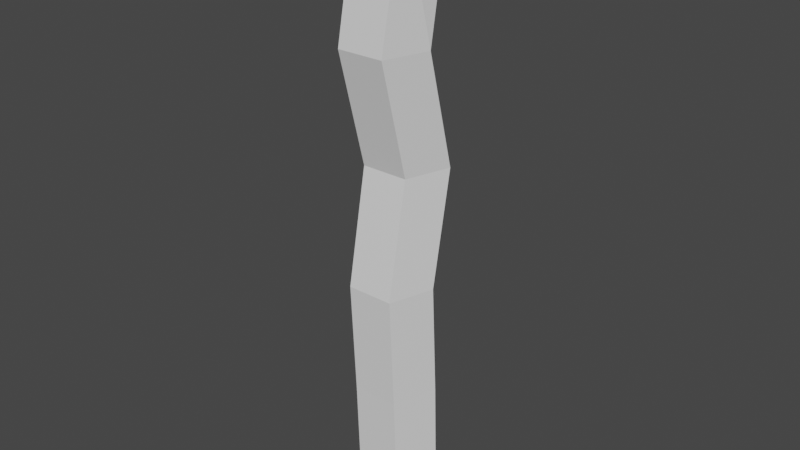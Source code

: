 # Source: Branch.blend  (saved by Blender 3.3.6; exported with 4.5.12 LTS)
import bpy
from mathutils import Matrix  # noqa: F401  (used for matrix-valued properties, if any)

bpy.ops.wm.read_factory_settings(use_empty=True)
scene = bpy.context.scene
scene.name = 'Scene'

# ---- collections
col_collection = bpy.data.collections.new('Collection'); scene.collection.children.link(col_collection)

# ---- world
world_world = bpy.data.worlds.new('World'); scene.world = world_world
world_world.use_nodes = True; world_world.node_tree.nodes.clear()
_N = world_world.node_tree.nodes; _L = world_world.node_tree.links
n0 = _N.new('ShaderNodeOutputWorld'); n0.name = 'World Output'; n0.location = (300, 300)
n1 = _N.new('ShaderNodeBackground'); n1.name = 'Background'; n1.location = (10, 300)
n1.inputs[0].default_value = (0.05088, 0.05088, 0.05088, 1.0)
_L.new(n1.outputs[0], n0.inputs[0])
n0.is_active_output = True
world_world.color = (0.05088, 0.05088, 0.05088)
world_world.use_sun_shadow = False
world_world.sun_shadow_jitter_overblur = 0.0

# ---- meshes
me_cylinder = bpy.data.meshes.new('Cylinder')
me_cylinder.from_pydata([(0.0, 1.0, -1.541), (0.0, 1.0, 12.99), (0.9511, 0.309, -1.541), (0.9511, 0.309, 12.99), (0.5878, -0.809, -1.0), (0.7704, -0.809, 13.72), (-0.5878, -0.809, -1.0), (-0.4051, -0.809, 13.72), (-0.9511, 0.309, -1.0), (-0.9511, 0.309, 13.32), (0.0, 0.8951, 1.865), (0.0, 0.7498, 4.73), (0.0, 1.299, 7.594), (0.0, 0.5463, 10.46), (0.9511, -0.1447, 10.46), (0.9511, 0.6085, 7.594), (0.9511, 0.0588, 4.73), (0.9511, 0.2041, 1.865), (0.5878, -1.263, 10.46), (0.5878, -0.515, 7.594), (0.5878, -1.059, 4.73), (0.5878, -0.9139, 1.865), (-0.5878, -1.263, 10.46), (-0.5878, -0.515, 7.594), (-0.5878, -1.059, 4.73), (-0.5878, -0.9139, 1.865), (-0.9511, -0.1447, 10.46), (-0.9511, 0.603, 7.594), (-0.9511, 0.0588, 4.73), (-0.9511, 0.2041, 1.865)], [], [(13, 1, 3, 14), (14, 3, 5, 18), (18, 5, 7, 22), (3, 1, 9, 7, 5), (22, 7, 9, 26), (26, 9, 1, 13), (0, 2, 4, 6, 8), (8, 29, 10, 0), (29, 28, 11, 10), (28, 27, 12, 11), (27, 26, 13, 12), (6, 25, 29, 8), (25, 24, 28, 29), (24, 23, 27, 28), (23, 22, 26, 27), (4, 21, 25, 6), (21, 20, 24, 25), (20, 19, 23, 24), (19, 18, 22, 23), (2, 17, 21, 4), (17, 16, 20, 21), (16, 15, 19, 20), (15, 14, 18, 19), (0, 10, 17, 2), (10, 11, 16, 17), (11, 12, 15, 16), (12, 13, 14, 15)])
_uv = me_cylinder.uv_layers.new(name='UVMap')
_uv.uv.foreach_set('vector', [1.0, 0.9, 1.0, 1.0, 0.8, 1.0, 0.8, 0.9, 0.8, 0.9, 0.8, 1.0, 0.6, 1.0, 0.6, 0.9, 0.6, 0.9, 0.6, 1.0, 0.4, 1.0, 0.4, 0.9, 0.4783, 0.3242, 0.25, 0.49, 0.02175, 0.3242, 0.1089, 0.05584, 0.3911, 0.05584, 0.4, 0.9, 0.4, 1.0, 0.2, 1.0, 0.2, 0.9, 0.2, 0.9, 0.2, 1.0, 2.98e-08, 1.0, 2.98e-08, 0.9, 0.75, 0.49, 0.9783, 0.3242, 0.8911, 0.05584, 0.6089, 0.05584, 0.5217, 0.3242, 0.2, 0.5, 0.2, 0.6, 2.98e-08, 0.6, 2.98e-08, 0.5, 0.2, 0.6, 0.2, 0.7, 2.98e-08, 0.7, 2.98e-08, 0.6, 0.2, 0.7, 0.2, 0.8, 2.98e-08, 0.8, 2.98e-08, 0.7, 0.2, 0.8, 0.2, 0.9, 2.98e-08, 0.9, 2.98e-08, 0.8, 0.4, 0.5, 0.4, 0.6, 0.2, 0.6, 0.2, 0.5, 0.4, 0.6, 0.4, 0.7, 0.2, 0.7, 0.2, 0.6, 0.4, 0.7, 0.4, 0.8, 0.2, 0.8, 0.2, 0.7, 0.4, 0.8, 0.4, 0.9, 0.2, 0.9, 0.2, 0.8, 0.6, 0.5, 0.6, 0.6, 0.4, 0.6, 0.4, 0.5, 0.6, 0.6, 0.6, 0.7, 0.4, 0.7, 0.4, 0.6, 0.6, 0.7, 0.6, 0.8, 0.4, 0.8, 0.4, 0.7, 0.6, 0.8, 0.6, 0.9, 0.4, 0.9, 0.4, 0.8, 0.8, 0.5, 0.8, 0.6, 0.6, 0.6, 0.6, 0.5, 0.8, 0.6, 0.8, 0.7, 0.6, 0.7, 0.6, 0.6, 0.8, 0.7, 0.8, 0.8, 0.6, 0.8, 0.6, 0.7, 0.8, 0.8, 0.8, 0.9, 0.6, 0.9, 0.6, 0.8, 1.0, 0.5, 1.0, 0.6, 0.8, 0.6, 0.8, 0.5, 1.0, 0.6, 1.0, 0.7, 0.8, 0.7, 0.8, 0.6, 1.0, 0.7, 1.0, 0.8, 0.8, 0.8, 0.8, 0.7, 1.0, 0.8, 1.0, 0.9, 0.8, 0.9, 0.8, 0.8])
me_cylinder.update()

# ---- objects
ob_cylinder = bpy.data.objects.new('Cylinder', me_cylinder)

# ---- transforms, parenting, visibility, modifiers, constraints
ob_cylinder.location = (0.0, 0.0, 0.0)

# ---- collection membership
col_collection.objects.link(ob_cylinder)

# ---- scene / render settings (as saved in the file)
scene.frame_start = 1; scene.frame_end = 250; scene.frame_set(1)
scene.render.engine = 'BLENDER_EEVEE_NEXT'
scene.cycles.sampling_pattern = 'TABULATED_SOBOL'
scene.cycles.use_light_tree = False
scene.view_settings.view_transform = 'Filmic'
bpy.context.view_layer.update()

# ---- added for rendering (the .blend has no active camera and no usable light): camera, sun
cam_auto = bpy.data.cameras.new('AutoCamera')
cam_auto.lens = 50.0
cam_auto.sensor_width = 36.0
cam_auto.clip_end = 1000.0
ob_auto_camera = bpy.data.objects.new('AutoCamera', cam_auto)
scene.collection.objects.link(ob_auto_camera)
ob_auto_camera.location = (14.4296, -17.2972, 17.6352)
ob_auto_camera.rotation_euler = (1.09748, -7.21219e-08, 0.694738)
scene.camera = ob_auto_camera
light_auto_sun = bpy.data.lights.new('AutoSun', 'SUN')
light_auto_sun.energy = 3.0
light_auto_sun.angle = 0.0523599
ob_auto_sun = bpy.data.objects.new('AutoSun', light_auto_sun)
scene.collection.objects.link(ob_auto_sun)
ob_auto_sun.rotation_euler = (0.872665, 0.174533, 0.523599)
bpy.context.view_layer.update()
